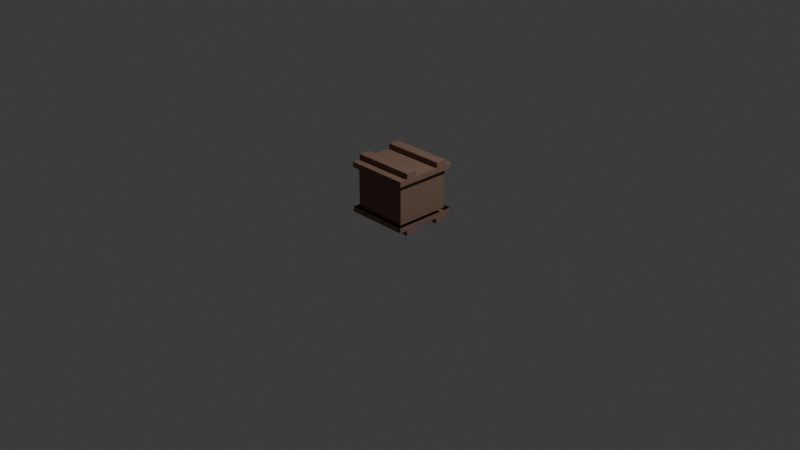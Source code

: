 # Source: crate_top_bottom_walled.blend  (saved by Blender 4.1.24; exported with 4.5.12 LTS)
import bpy
from mathutils import Matrix  # noqa: F401  (used for matrix-valued properties, if any)

bpy.ops.wm.read_factory_settings(use_empty=True)
scene = bpy.context.scene
scene.name = 'Scene'

# ---- collections
col_collection = bpy.data.collections.new('Collection'); scene.collection.children.link(col_collection)

# ---- images (referenced by path relative to the original .blend; pixels are not part of the script)
import os
ASSET_DIR = os.environ.get("B2B_ASSET_DIR", "")  # directory of the original .blend (textures are referenced by path, not embedded)
HERE = os.path.dirname(os.path.abspath(__file__))  # packed textures are extracted next to this script under _unpacked/

def load_image(name, relpath, width, height, colorspace="sRGB"):
    """Load a texture the original file referenced (path relative to the .blend, or extracted next to this script)."""
    p = next((c for c in (os.path.join(HERE, relpath), os.path.join(ASSET_DIR, relpath)) if relpath and os.path.exists(c)), "")
    if p:
        img = bpy.data.images.load(p, check_existing=True)
        img.name = name
    else:  # same state as the original file: an image datablock whose file is absent (Cycles renders it pink)
        img = bpy.data.images.new(name, width, height)
        img.source = "FILE"
        img.filepath = "//" + (relpath or name)
    img.colorspace_settings.name = colorspace
    return img
img_image_0 = load_image('Image_0', '_unpacked/Image_0.1cf9df79.jpg', 256, 256, 'sRGB')

# ---- materials (node trees are filled in below, after node groups)
mat_base = bpy.data.materials.new('Base')
mat_base.use_transparent_shadow = False

# ---- material node trees
mat_base.use_nodes = True; mat_base.node_tree.nodes.clear()
_N = mat_base.node_tree.nodes; _L = mat_base.node_tree.links
n0 = _N.new('ShaderNodeBsdfPrincipled'); n0.name = 'Principled BSDF'; n0.location = (10, 300)
n0.inputs[2].default_value = 1.0
n0.inputs[13].default_value = 0.0
n0.inputs[20].default_value = 0.0
n1 = _N.new('ShaderNodeOutputMaterial'); n1.name = 'Material Output'; n1.location = (300, 300)
n2 = _N.new('ShaderNodeTexImage'); n2.name = 'Image Texture'; n2.location = (-440, 210)
n2.label = 'BASE COLOR'
n2.image = img_image_0
_L.new(n0.outputs[0], n1.inputs[0])
_L.new(n2.outputs[0], n0.inputs[0])
n1.is_active_output = True

# ---- world
world_world = bpy.data.worlds.new('World'); scene.world = world_world
world_world.use_nodes = True; world_world.node_tree.nodes.clear()
_N = world_world.node_tree.nodes; _L = world_world.node_tree.links
n0 = _N.new('ShaderNodeOutputWorld'); n0.name = 'World Output'; n0.location = (300, 300)
n1 = _N.new('ShaderNodeBackground'); n1.name = 'Background'; n1.location = (10, 300)
n1.inputs[0].default_value = (0.05088, 0.05088, 0.05088, 1.0)
_L.new(n1.outputs[0], n0.inputs[0])
n0.is_active_output = True
world_world.color = (0.05088, 0.05088, 0.05088)
world_world.use_sun_shadow = False
world_world.sun_shadow_jitter_overblur = 0.0

# ---- cameras
cam_camera = bpy.data.cameras.new('Camera')
cam_camera.clip_end = 100.0
cam_camera.ortho_scale = 7.314

# ---- lights
light_light = bpy.data.lights.new('Light', 'POINT')
light_light.transmission_factor = 0.0
light_light.energy = 1000.0
light_light.shadow_soft_size = 0.1
light_light.shadow_maximum_resolution = 0.006
light_light.use_absolute_resolution = True

# ---- meshes
me_rock02_mesh_007_base_0_4213 = bpy.data.meshes.new('rock02_Mesh_007_Base_0.4213')
me_rock02_mesh_007_base_0_4213.from_pydata([(-2.462, -0.5488, 4.098), (-2.462, -0.1158, 4.098), (-3.062, -0.5488, 4.098), (-3.062, -0.1158, 4.098), (-3.106, -0.6647, 4.065), (-3.106, -0.6647, 3.947), (-2.419, -0.6647, 3.947), (-2.419, -0.6647, 4.065), (-2.419, -0.6072, 4.065), (-2.419, -0.6647, 4.065), (-2.419, -0.6647, 3.947), (-2.419, -0.6075, 3.947), (-3.106, -0.6072, 4.065), (-3.106, -0.6647, 4.065), (-2.419, -0.6647, 4.065), (-2.419, -0.6072, 4.065), (-3.106, -0.6075, 3.947), (-3.106, -0.6647, 3.947), (-3.106, -0.6647, 4.065), (-3.106, -0.6072, 4.065), (-2.419, -0.6075, 3.947), (-2.419, -0.6647, 3.947), (-3.106, -0.6647, 3.947), (-3.106, -0.6075, 3.947), (-3.106, -0.6647, 3.545), (-2.419, -0.6647, 3.545), (-2.419, -0.6647, 3.663), (-3.106, -0.6647, 3.663), (-2.419, -0.6072, 3.663), (-2.419, -0.6075, 3.545), (-2.419, -0.6647, 3.663), (-2.419, -0.6647, 3.545), (-3.106, -0.6072, 3.663), (-3.106, -0.6647, 3.663), (-2.419, -0.6072, 3.663), (-2.419, -0.6647, 3.663), (-3.106, -0.6075, 3.545), (-3.106, -0.6647, 3.545), (-3.106, -0.6647, 3.663), (-3.106, -0.6072, 3.663), (-2.419, -0.6075, 3.545), (-2.419, -0.6647, 3.545), (-3.106, -0.6647, 3.545), (-3.106, -0.6075, 3.545), (-3.106, -0.6063, 3.455), (-2.419, -0.6063, 3.455), (-2.419, -0.6063, 4.142), (-3.106, -0.6063, 4.142), (-2.419, -0.5488, 4.142), (-2.419, -0.6063, 3.455), (-2.419, -0.5491, 3.455), (-2.419, -0.6063, 4.142), (-3.106, -0.5488, 4.142), (-3.106, -0.6063, 4.142), (-2.419, -0.6063, 4.142), (-2.419, -0.6063, 4.142), (-2.419, -0.5488, 4.142), (-3.106, -0.5488, 4.142), (-3.106, -0.6063, 4.142), (-3.106, -0.5488, 4.142), (-3.106, -0.5491, 3.455), (-3.106, -0.6063, 3.455), (-2.419, -0.5491, 3.455), (-2.419, -0.6063, 3.455), (-3.106, -0.6063, 3.455), (-3.106, -0.5491, 3.455), (-2.462, -0.1162, 3.498), (-2.462, -0.5488, 4.098), (-2.462, -0.5485, 3.498), (-2.462, -0.1158, 4.098), (-3.062, -0.5485, 3.498), (-3.062, -0.1162, 3.498), (-2.462, -0.1162, 3.498), (-2.462, -0.5485, 3.498), (-3.106, 5.777e-14, 4.065), (-2.419, 5.609e-14, 3.947), (-2.419, 5.777e-14, 4.065), (-3.106, 5.609e-14, 3.947), (-2.419, 5.609e-14, 3.947), (-2.419, 5.777e-14, 4.065), (-2.419, -0.05745, 4.065), (-2.419, -0.05713, 3.947), (-2.419, -0.05745, 4.065), (-2.419, 5.777e-14, 4.065), (-3.106, 5.777e-14, 4.065), (-3.106, -0.05745, 4.065), (-3.106, 5.777e-14, 4.065), (-3.106, 5.609e-14, 3.947), (-3.106, -0.05745, 4.065), (-3.106, -0.05713, 3.947), (-3.106, -0.05713, 3.947), (-2.419, 5.609e-14, 3.947), (-2.419, -0.05713, 3.947), (-3.106, 5.609e-14, 3.947), (-3.106, 5.205e-14, 3.663), (-2.419, 5.037e-14, 3.545), (-3.106, 5.037e-14, 3.545), (-2.419, 5.205e-14, 3.663), (-2.419, 5.037e-14, 3.545), (-2.419, 5.205e-14, 3.663), (-2.419, -0.05745, 3.663), (-2.419, -0.05713, 3.545), (-2.419, -0.05745, 3.663), (-3.106, -0.05745, 3.663), (-2.419, 5.205e-14, 3.663), (-3.106, 5.205e-14, 3.663), (-3.106, 5.205e-14, 3.663), (-3.106, 5.037e-14, 3.545), (-3.106, -0.05713, 3.545), (-3.106, -0.05745, 3.663), (-3.106, -0.05713, 3.545), (-3.106, 5.037e-14, 3.545), (-2.419, 5.037e-14, 3.545), (-2.419, -0.05713, 3.545), (-3.106, -0.0584, 4.142), (-2.419, -0.0584, 3.455), (-3.106, -0.0584, 3.455), (-2.419, -0.0584, 4.142), (-2.419, -0.0584, 3.455), (-2.419, -0.0584, 4.142), (-2.419, -0.1158, 4.142), (-2.419, -0.1155, 3.455), (-2.419, -0.0584, 4.142), (-3.106, -0.0584, 4.142), (-3.106, -0.1158, 4.142), (-2.419, -0.1158, 4.142), (-3.106, -0.0584, 4.142), (-3.106, -0.0584, 3.455), (-3.106, -0.1155, 3.455), (-3.106, -0.1158, 4.142), (-3.106, -0.0584, 3.455), (-2.419, -0.0584, 3.455), (-2.419, -0.1155, 3.455), (-3.106, -0.1155, 3.455), (-3.062, -0.1158, 4.098), (-3.062, -0.1162, 3.498), (-3.062, -0.5485, 3.498), (-3.062, -0.5488, 4.098)], [], [(0, 1, 3), (3, 2, 0), (4, 5, 6), (6, 7, 4), (8, 9, 10), (10, 11, 8), (12, 13, 14), (14, 15, 12), (16, 17, 18), (18, 19, 16), (20, 21, 22), (22, 23, 20), (24, 25, 26), (26, 27, 24), (31, 29, 28), (28, 30, 31), (32, 33, 35), (35, 34, 32), (36, 37, 38), (38, 39, 36), (40, 41, 42), (42, 43, 40), (44, 45, 46), (46, 47, 44), (49, 50, 48), (48, 51, 49), (52, 53, 54), (55, 56, 57), (58, 59, 60), (60, 61, 58), (62, 63, 64), (64, 65, 62), (67, 68, 66), (66, 69, 67), (70, 71, 72), (72, 73, 70), (75, 77, 74), (74, 76, 75), (78, 79, 80), (80, 81, 78), (82, 83, 84), (84, 85, 82), (86, 87, 89), (89, 88, 86), (91, 92, 90), (90, 93, 91), (95, 96, 94), (94, 97, 95), (98, 99, 100), (100, 101, 98), (105, 103, 102), (102, 104, 105), (106, 107, 108), (108, 109, 106), (110, 111, 112), (112, 113, 110), (115, 116, 114), (114, 117, 115), (118, 119, 120), (120, 121, 118), (122, 123, 124), (124, 125, 122), (126, 127, 128), (128, 129, 126), (130, 131, 132), (132, 133, 130), (134, 135, 136), (136, 137, 134)])
_uv = me_rock02_mesh_007_base_0_4213.uv_layers.new(name='UVMap')
_uv.uv.foreach_set('vector', [0.04153, 0.4114, 0.04153, 0.4114, 0.09549, 0.4114, 0.09549, 0.4114, 0.09549, 0.4114, 0.04153, 0.4114, 0.09549, 0.4114, 0.04153, 0.4114, 0.04153, 0.4653, 0.04153, 0.4653, 0.09549, 0.4653, 0.09549, 0.4114, 0.09549, 0.4653, 0.09549, 0.4653, 0.04153, 0.4653, 0.04153, 0.4653, 0.04153, 0.4653, 0.09549, 0.4653, 0.09549, 0.4114, 0.09549, 0.4114, 0.09549, 0.4653, 0.09549, 0.4653, 0.09549, 0.4653, 0.09549, 0.4114, 0.04153, 0.4114, 0.04153, 0.4114, 0.09549, 0.4114, 0.09549, 0.4114, 0.09549, 0.4114, 0.04153, 0.4114, 0.04153, 0.4653, 0.04153, 0.4653, 0.04153, 0.4114, 0.04153, 0.4114, 0.04153, 0.4114, 0.04153, 0.4653, 0.04153, 0.4114, 0.04153, 0.4653, 0.09549, 0.4653, 0.09549, 0.4653, 0.09549, 0.4114, 0.04153, 0.4114, 0.04153, 0.4653, 0.04153, 0.4653, 0.09549, 0.4653, 0.09549, 0.4653, 0.09549, 0.4653, 0.04153, 0.4653, 0.09549, 0.4114, 0.09549, 0.4114, 0.09549, 0.4653, 0.09549, 0.4653, 0.09549, 0.4653, 0.09549, 0.4114, 0.04153, 0.4114, 0.04153, 0.4114, 0.09549, 0.4114, 0.09549, 0.4114, 0.09549, 0.4114, 0.04153, 0.4114, 0.04153, 0.4653, 0.04153, 0.4653, 0.04153, 0.4114, 0.04153, 0.4114, 0.04153, 0.4114, 0.04153, 0.4653, 0.04153, 0.4114, 0.04153, 0.4653, 0.09549, 0.4653, 0.09549, 0.4653, 0.09549, 0.4114, 0.04153, 0.4114, 0.04153, 0.4653, 0.04153, 0.4653, 0.09549, 0.4653, 0.09549, 0.4653, 0.09549, 0.4653, 0.04153, 0.4653, 0.09549, 0.4114, 0.09549, 0.4114, 0.09549, 0.4653, 0.09549, 0.4653, 0.09549, 0.4653, 0.09549, 0.4114, 0.09549, 0.4114, 0.09549, 0.4114, 0.04153, 0.4114, 0.04153, 0.4114, 0.04153, 0.4114, 0.09549, 0.4114, 0.04153, 0.4653, 0.04153, 0.4653, 0.04153, 0.4114, 0.04153, 0.4114, 0.04153, 0.4114, 0.04153, 0.4653, 0.09549, 0.4114, 0.04153, 0.4114, 0.04153, 0.4114, 0.04153, 0.4114, 0.09549, 0.4114, 0.09549, 0.4114, 0.04153, 0.4114, 0.04153, 0.4114, 0.09549, 0.4114, 0.09549, 0.4114, 0.09549, 0.4114, 0.04153, 0.4114, 0.04153, 0.4653, 0.04153, 0.4114, 0.09549, 0.4114, 0.09549, 0.4114, 0.09549, 0.4653, 0.04153, 0.4653, 0.04153, 0.4653, 0.09549, 0.4653, 0.09549, 0.4653, 0.09549, 0.4653, 0.04153, 0.4653, 0.04153, 0.4653, 0.09549, 0.4653, 0.09549, 0.4653, 0.09549, 0.4114, 0.09549, 0.4114, 0.09549, 0.4114, 0.09549, 0.4653, 0.09549, 0.4114, 0.04153, 0.4114, 0.04153, 0.4114, 0.04153, 0.4114, 0.09549, 0.4114, 0.09549, 0.4114, 0.04153, 0.4653, 0.04153, 0.4653, 0.04153, 0.4114, 0.04153, 0.4114, 0.04153, 0.4114, 0.04153, 0.4653, 0.04153, 0.4653, 0.04153, 0.4114, 0.09549, 0.4114, 0.09549, 0.4114, 0.09549, 0.4653, 0.04153, 0.4653, 0.04153, 0.4653, 0.09549, 0.4653, 0.09549, 0.4653, 0.09549, 0.4653, 0.04153, 0.4653, 0.04153, 0.4653, 0.09549, 0.4114, 0.09549, 0.4114, 0.09549, 0.4653, 0.09549, 0.4653, 0.09549, 0.4653, 0.09549, 0.4114, 0.09549, 0.4114, 0.04153, 0.4114, 0.04153, 0.4114, 0.04153, 0.4114, 0.09549, 0.4114, 0.09549, 0.4114, 0.04153, 0.4114, 0.04153, 0.4114, 0.04153, 0.4653, 0.04153, 0.4653, 0.04153, 0.4653, 0.04153, 0.4114, 0.04153, 0.4653, 0.04153, 0.4114, 0.09549, 0.4114, 0.09549, 0.4114, 0.09549, 0.4653, 0.04153, 0.4653, 0.04153, 0.4653, 0.09549, 0.4653, 0.09549, 0.4653, 0.09549, 0.4653, 0.04153, 0.4653, 0.04153, 0.4653, 0.09549, 0.4653, 0.09549, 0.4114, 0.09549, 0.4114, 0.09549, 0.4114, 0.09549, 0.4653, 0.09549, 0.4653, 0.09549, 0.4114, 0.04153, 0.4114, 0.04153, 0.4114, 0.04153, 0.4114, 0.09549, 0.4114, 0.09549, 0.4114, 0.04153, 0.4114, 0.04153, 0.4653, 0.04153, 0.4653, 0.04153, 0.4653, 0.04153, 0.4114, 0.04153, 0.4114, 0.04153, 0.4114, 0.09549, 0.4114, 0.09549, 0.4114, 0.09549, 0.4114, 0.04153, 0.4114, 0.04153, 0.4114])
me_rock02_mesh_007_base_0_4213.materials.append(mat_base)
me_rock02_mesh_007_base_0_4213.update()
me_rock02_mesh_007_base_0_4213.normals_split_custom_set([tuple(v) for v in zip(*[iter([-9.178e-07, 0.0, 1.0, -9.178e-07, 0.0, 1.0, -9.178e-07, 0.0, 1.0, -1.836e-06, 0.0, 1.0, -1.836e-06, 0.0, 1.0, -1.836e-06, 0.0, 1.0, 0.0, -1.0, 0.0, 0.0, -1.0, 0.0, 0.0, -1.0, 0.0, 0.0, -1.0, 0.0, 0.0, -1.0, 0.0, 0.0, -1.0, 0.0, 1.0, 0.0, 0.0, 1.0, 0.0, 0.0, 1.0, 0.0, 0.0, 1.0, 0.0, 0.0, 1.0, 0.0, 0.0, 1.0, 0.0, 0.0, 0.0, 0.0, 1.0, 0.0, 0.0, 1.0, 0.0, 0.0, 1.0, 0.0, 0.0, 1.0, 0.0, 0.0, 1.0, 0.0, 0.0, 1.0, -1.0, 0.0, 0.0, -1.0, 0.0, 0.0, -1.0, 0.0, 0.0, -1.0, 0.0, 0.0, -1.0, 0.0, 0.0, -1.0, 0.0, 0.0, 0.0, 0.0, -1.0, 0.0, 0.0, -1.0, 0.0, 0.0, -1.0, 0.0, 0.0, -1.0, 0.0, 0.0, -1.0, 0.0, 0.0, -1.0, 0.0, -1.0, 0.0, 0.0, -1.0, 0.0, 0.0, -1.0, 0.0, 0.0, -1.0, 0.0, 0.0, -1.0, 0.0, 0.0, -1.0, 0.0, 1.0, 0.0, 0.0, 1.0, 0.0, 0.0, 1.0, 0.0, 0.0, 1.0, 0.0, 0.0, 1.0, 0.0, 0.0, 1.0, 0.0, 0.0, 0.0, 0.0, 1.0, 0.0, 0.0, 1.0, 0.0, 0.0, 1.0, 0.0, 0.0, 1.0, 0.0, 0.0, 1.0, 0.0, 0.0, 1.0, -1.0, 0.0, 0.0, -1.0, 0.0, 0.0, -1.0, 0.0, 0.0, -1.0, 0.0, 0.0, -1.0, 0.0, 0.0, -1.0, 0.0, 0.0, 0.0, 0.0, -1.0, 0.0, 0.0, -1.0, 0.0, 0.0, -1.0, 0.0, 0.0, -1.0, 0.0, 0.0, -1.0, 0.0, 0.0, -1.0, 0.0, -1.0, 0.0, 0.0, -1.0, 0.0, 0.0, -1.0, 0.0, 0.0, -1.0, 0.0, 0.0, -1.0, 0.0, 0.0, -1.0, 0.0, 1.0, 0.0, 0.0, 1.0, 0.0, 0.0, 1.0, 0.0, 0.0, 1.0, 0.0, 0.0, 1.0, 0.0, 0.0, 1.0, 0.0, 0.0, -7.55e-07, 0.0, 1.0, -7.55e-07, 0.0, 1.0, -7.55e-07, 0.0, 1.0, -1.51e-06, 0.0, 1.0, -1.51e-06, 0.0, 1.0, -1.51e-06, 0.0, 1.0, -1.0, 0.0, 0.0, -1.0, 0.0, 0.0, -1.0, 0.0, 0.0, -1.0, 0.0, 0.0, -1.0, 0.0, 0.0, -1.0, 0.0, 0.0, 0.0, 0.0, -1.0, 0.0, 0.0, -1.0, 0.0, 0.0, -1.0, 0.0, 0.0, -1.0, 0.0, 0.0, -1.0, 0.0, 0.0, -1.0, 1.0, 0.0, 0.0, 1.0, 0.0, 0.0, 1.0, 0.0, 0.0, 1.0, 0.0, 0.0, 1.0, 0.0, 0.0, 1.0, 0.0, 0.0, 0.0, 0.0, -1.0, 0.0, 0.0, -1.0, 0.0, 0.0, -1.0, 0.0, 0.0, -1.0, 0.0, 0.0, -1.0, 0.0, 0.0, -1.0, 0.0, 1.0, -1.421e-14, 0.0, 1.0, -1.421e-14, 0.0, 1.0, -1.421e-14, 0.0, 1.0, -1.421e-14, 0.0, 1.0, -1.421e-14, 0.0, 1.0, -1.421e-14, 1.0, 0.0, 0.0, 1.0, 0.0, 0.0, 1.0, 0.0, 0.0, 1.0, 0.0, 0.0, 1.0, 0.0, 0.0, 1.0, 0.0, 0.0, 0.0, 0.0, 1.0, 0.0, 0.0, 1.0, 0.0, 0.0, 1.0, 0.0, 0.0, 1.0, 0.0, 0.0, 1.0, 0.0, 0.0, 1.0, -1.0, 0.0, 0.0, -1.0, 0.0, 0.0, -1.0, 0.0, 0.0, -1.0, 0.0, 0.0, -1.0, 0.0, 0.0, -1.0, 0.0, 0.0, 0.0, 0.0, -1.0, 0.0, 0.0, -1.0, 0.0, 0.0, -1.0, 0.0, 0.0, -1.0, 0.0, 0.0, -1.0, 0.0, 0.0, -1.0, 0.0, 1.0, -1.421e-14, 0.0, 1.0, -1.421e-14, 0.0, 1.0, -1.421e-14, 0.0, 1.0, -1.421e-14, 0.0, 1.0, -1.421e-14, 0.0, 1.0, -1.421e-14, 1.0, 0.0, 0.0, 1.0, 0.0, 0.0, 1.0, 0.0, 0.0, 1.0, 0.0, 0.0, 1.0, 0.0, 0.0, 1.0, 0.0, 0.0, 0.0, 0.0, 1.0, 0.0, 0.0, 1.0, 0.0, 0.0, 1.0, 0.0, 0.0, 1.0, 0.0, 0.0, 1.0, 0.0, 0.0, 1.0, -1.0, 0.0, 0.0, -1.0, 0.0, 0.0, -1.0, 0.0, 0.0, -1.0, 0.0, 0.0, -1.0, 0.0, 0.0, -1.0, 0.0, 0.0, 0.0, 0.0, -1.0, 0.0, 0.0, -1.0, 0.0, 0.0, -1.0, 0.0, 0.0, -1.0, 0.0, 0.0, -1.0, 0.0, 0.0, -1.0, 0.0, 1.0, 0.0, 0.0, 1.0, 0.0, 0.0, 1.0, 0.0, 0.0, 1.0, 0.0, 0.0, 1.0, 0.0, 0.0, 1.0, 0.0, 1.0, 0.0, 0.0, 1.0, 0.0, 0.0, 1.0, 0.0, 0.0, 1.0, 0.0, 0.0, 1.0, 0.0, 0.0, 1.0, 0.0, 0.0, -1.51e-06, 0.0, 1.0, -1.51e-06, 0.0, 1.0, -1.51e-06, 0.0, 1.0, -7.55e-07, 0.0, 1.0, -7.55e-07, 0.0, 1.0, -7.55e-07, 0.0, 1.0, -1.0, 0.0, 0.0, -1.0, 0.0, 0.0, -1.0, 0.0, 0.0, -1.0, 0.0, 0.0, -1.0, 0.0, 0.0, -1.0, 0.0, 0.0, 0.0, 0.0, -1.0, 0.0, 0.0, -1.0, 0.0, 0.0, -1.0, 0.0, 0.0, -1.0, 0.0, 0.0, -1.0, 0.0, 0.0, -1.0, -1.0, 0.0, 0.0, -1.0, 0.0, 0.0, -1.0, 0.0, 0.0, -1.0, 0.0, 0.0, -1.0, 0.0, 0.0, -1.0, 0.0, 0.0])] * 3)])

# ---- objects
ob_light = bpy.data.objects.new('Light', light_light)
ob_camera = bpy.data.objects.new('Camera', cam_camera)
ob_sketchfab_model = bpy.data.objects.new('Sketchfab_model', None)
ob_rootnode = bpy.data.objects.new('RootNode', None)
ob_rock02_mesh_007 = bpy.data.objects.new('rock02_Mesh_007', None)
ob_974287e3a6e34e9896eff7891d9b1efa_fbx = bpy.data.objects.new('974287e3a6e34e9896eff7891d9b1efa.fbx', None)
ob_rock02_mesh_007_base_0_4213 = bpy.data.objects.new('rock02_Mesh_007_Base_0.4213', me_rock02_mesh_007_base_0_4213)

# ---- transforms, parenting, visibility, modifiers, constraints
ob_light.location = (4.076, 1.005, 5.904)
ob_light.rotation_euler = (0.6503, 0.05522, 1.866)
ob_light.lock_rotations_4d = False
ob_light.empty_display_type = 'ARROWS'
ob_light.color = (0.0, 0.0, 0.0, 0.0)
ob_light.lineart.crease_threshold = 0.0
ob_camera.location = (7.359, -6.926, 4.958)
ob_camera.rotation_euler = (1.109, 0.0, 0.8149)
ob_camera.lock_rotations_4d = False
ob_camera.empty_display_type = 'ARROWS'
ob_camera.color = (0.0, 0.0, 0.0, 0.0)
ob_camera.display_type = 'WIRE'
ob_camera.lineart.crease_threshold = 0.0
ob_sketchfab_model.location = (0.0, 0.0, 0.0)
ob_sketchfab_model.rotation_mode = 'QUATERNION'
ob_sketchfab_model.rotation_quaternion = (0.7071, -0.7071, 0.0, 0.0)
ob_sketchfab_model.empty_display_size = 0.001
ob_rootnode.parent = ob_974287e3a6e34e9896eff7891d9b1efa_fbx
ob_rootnode.location = (0.0, 0.0, 0.0)
ob_rootnode.rotation_mode = 'QUATERNION'
ob_rootnode.rotation_quaternion = (1.0, 0.0, 0.0, 0.0)
ob_rootnode.empty_display_size = 0.001
ob_rock02_mesh_007.parent = ob_rootnode
ob_rock02_mesh_007.location = (0.0, 0.0, 0.0)
ob_rock02_mesh_007.rotation_mode = 'QUATERNION'
ob_rock02_mesh_007.rotation_quaternion = (0.7071, -0.7071, 0.0, 0.0)
ob_rock02_mesh_007.empty_display_size = 0.001
ob_974287e3a6e34e9896eff7891d9b1efa_fbx.parent = ob_sketchfab_model
ob_974287e3a6e34e9896eff7891d9b1efa_fbx.location = (0.0, 0.0, 0.0)
ob_974287e3a6e34e9896eff7891d9b1efa_fbx.rotation_mode = 'QUATERNION'
ob_974287e3a6e34e9896eff7891d9b1efa_fbx.rotation_quaternion = (0.7071, 0.7071, 0.0, 0.0)
ob_974287e3a6e34e9896eff7891d9b1efa_fbx.empty_display_size = 0.001
ob_rock02_mesh_007_base_0_4213.parent = ob_rock02_mesh_007
ob_rock02_mesh_007_base_0_4213.location = (2.755, 5.046e-07, -3.755)
ob_rock02_mesh_007_base_0_4213.rotation_mode = 'QUATERNION'
ob_rock02_mesh_007_base_0_4213.rotation_quaternion = (1.0, 0.0, 0.0, 0.0)

# ---- collection membership
col_collection.objects.link(ob_light)
col_collection.objects.link(ob_camera)
col_collection.objects.link(ob_sketchfab_model)
col_collection.objects.link(ob_rootnode)
col_collection.objects.link(ob_rock02_mesh_007)
col_collection.objects.link(ob_974287e3a6e34e9896eff7891d9b1efa_fbx)
col_collection.objects.link(ob_rock02_mesh_007_base_0_4213)

# ---- scene / render settings (as saved in the file)
scene.camera = ob_camera
scene.frame_start = 1; scene.frame_end = 250; scene.frame_set(1)
scene.render.engine = 'BLENDER_EEVEE_NEXT'
scene.cycles.sampling_pattern = 'TABULATED_SOBOL'
scene.eevee.ray_tracing_options.trace_max_roughness = 0.0
bpy.context.view_layer.update()
